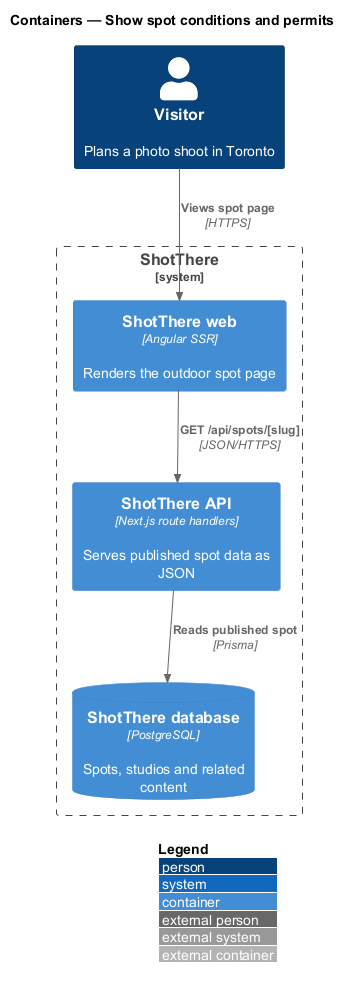

The diagram above was rendered by PlantUML. Its source (embedded in the PNG):
@startuml
!include <C4/C4_Container>
LAYOUT_WITH_LEGEND()
title Containers — Show spot conditions and permits

Person(visitor, "Visitor", "Plans a photo shoot in Toronto")
System_Boundary(shotthere, "ShotThere") {
  Container(web, "ShotThere web", "Angular SSR", "Renders the outdoor spot page")
  Container(api, "ShotThere API", "Next.js route handlers", "Serves published spot data as JSON")
  ContainerDb(db, "ShotThere database", "PostgreSQL", "Spots, studios and related content")
}

Rel(visitor, web, "Views spot page", "HTTPS")
Rel(web, api, "GET /api/spots/[slug]", "JSON/HTTPS")
Rel(api, db, "Reads published spot", "Prisma")

@enduml